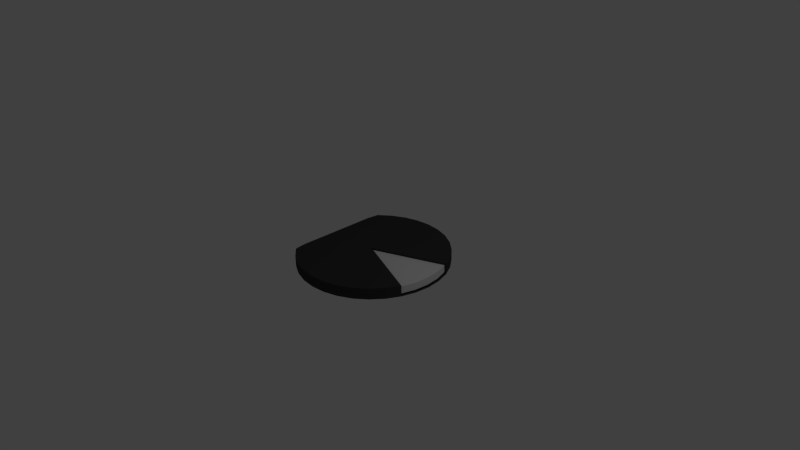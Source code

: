 # Source: SongSelector.blend  (saved by Blender 2.71.0; exported with 4.5.12 LTS)
import bpy
from mathutils import Matrix  # noqa: F401  (used for matrix-valued properties, if any)

bpy.ops.wm.read_factory_settings(use_empty=True)
scene = bpy.context.scene
scene.name = 'Scene'

# ---- collections
col_collection_1 = bpy.data.collections.new('Collection 1'); scene.collection.children.link(col_collection_1)

# ---- materials (node trees are filled in below, after node groups)
mat_selected_material = bpy.data.materials.new('Selected.Material')
mat_selected_material.alpha_threshold = 0.0
mat_selected_material.use_transparent_shadow = False
mat_selected_material.roughness = 0.5
mat_selected_material.line_color = (0.0, 0.0, 0.0, 1.0)
mat_selector_material = bpy.data.materials.new('Selector.Material')
mat_selector_material.alpha_threshold = 0.0
mat_selector_material.use_transparent_shadow = False
mat_selector_material.diffuse_color = (0.04445, 0.04445, 0.04445, 1.0)
mat_selector_material.roughness = 0.5
mat_selector_material.line_color = (0.0, 0.0, 0.0, 1.0)

# ---- material node trees

# ---- world
world_world = bpy.data.worlds.new('World'); scene.world = world_world
world_world.color = (0.05088, 0.05088, 0.05088)
world_world.use_sun_shadow = False
world_world.sun_shadow_jitter_overblur = 0.0
world_world.cycles.sampling_method = 'MANUAL'
world_world.cycles.sample_map_resolution = 256

# ---- cameras
cam_camera = bpy.data.cameras.new('Camera')
cam_camera.clip_end = 100.0
cam_camera.lens = 35.0
cam_camera.sensor_width = 32.0
cam_camera.sensor_height = 18.0
cam_camera.ortho_scale = 7.314
cam_camera.dof.focus_distance = 0.0
cam_camera.dof.aperture_fstop = 128.0

# ---- lights
light_lamp = bpy.data.lights.new('Lamp', 'POINT')
light_lamp.transmission_factor = 0.0
light_lamp.cutoff_distance = 30.0
light_lamp.energy = 100.0
light_lamp.shadow_buffer_clip_start = 1.001
light_lamp.shadow_soft_size = 0.1
light_lamp.shadow_maximum_resolution = 0.006
light_lamp.use_absolute_resolution = True
light_lamp.cycles.use_multiple_importance_sampling = False

# ---- meshes
me_cylinder_001 = bpy.data.meshes.new('Cylinder.001')
me_cylinder_001.from_pydata([(0.0, 1.0, -1.0), (0.0, 1.0, 1.0), (0.1951, 0.9808, -1.0), (0.1951, 0.9808, 1.0), (0.3827, 0.9239, -1.0), (0.3827, 0.9239, 1.0), (0.5556, 0.8315, -1.0), (0.5556, 0.8315, 1.0), (0.7071, 0.7071, -1.0), (0.7071, 0.7071, 1.0), (0.8315, 0.5556, -1.0), (0.8315, 0.5556, 1.0), (0.9239, 0.3827, -1.0), (0.9239, 0.3827, 1.0), (0.9808, 0.1951, -1.0), (0.9808, 0.1951, 1.0), (1.0, 7.55e-08, -1.0), (1.0, 7.55e-08, 1.0), (0.9808, -0.1951, -1.0), (0.9808, -0.1951, 1.0), (0.9239, -0.3827, -1.0), (0.9239, -0.3827, 1.0), (0.8315, -0.5556, -1.0), (0.8315, -0.5556, 1.0), (0.7071, -0.7071, -1.0), (0.7071, -0.7071, 1.0), (0.5556, -0.8315, -1.0), (0.5556, -0.8315, 1.0), (0.3827, -0.9239, -1.0), (0.3827, -0.9239, 1.0), (0.1951, -0.9808, -1.0), (0.1951, -0.9808, 1.0), (-3.258e-07, -1.0, -1.0), (-3.258e-07, -1.0, 1.0), (-0.1951, -0.8375, -1.0), (-0.1951, -0.8375, 1.0), (-0.1658, -0.7806, -1.0), (-0.1658, -0.7806, 1.0), (-0.1791, -0.8315, -1.0), (-0.1791, -0.8315, 1.0), (-0.3306, -0.7071, -1.0), (-0.3306, -0.7071, 1.0), (-0.3458, -0.5556, -1.0), (-0.3458, -0.5556, 1.0), (-0.3458, -0.3827, -1.0), (-0.3458, -0.3827, 1.0), (-0.3458, -0.1951, -1.0), (-0.3458, -0.1951, 1.0), (-0.3458, 9.656e-07, -1.0), (-0.3458, 9.656e-07, 1.0), (-0.3458, 0.1951, -1.0), (-0.3458, 0.1951, 1.0), (-0.3458, 0.3827, -1.0), (-0.3458, 0.3827, 1.0), (-0.3458, 0.5556, -1.0), (-0.3458, 0.5556, 1.0), (-0.3306, 0.7071, -1.0), (-0.3306, 0.7071, 1.0), (-0.1791, 0.8315, -1.0), (-0.1791, 0.8315, 1.0), (-0.1634, 0.8898, -1.0), (-0.1634, 0.8898, 1.0), (-0.1951, 0.9808, -1.0), (-0.1951, 0.9808, 1.0)], [], [(0, 1, 3, 2), (2, 3, 5, 4), (4, 5, 7, 6), (6, 7, 9, 8), (8, 9, 11, 10), (10, 11, 13, 12), (12, 13, 15, 14), (14, 15, 17, 16), (16, 17, 19, 18), (18, 19, 21, 20), (20, 21, 23, 22), (22, 23, 25, 24), (24, 25, 27, 26), (26, 27, 29, 28), (28, 29, 31, 30), (30, 31, 33, 32), (3, 1, 63, 61, 59, 57, 55, 53, 51, 49, 47, 45, 43, 41, 39, 37, 35, 33, 31, 29, 27, 25, 23, 21, 19, 17, 15, 13, 11, 9, 7, 5), (0, 2, 4, 6, 8, 10, 12, 14, 16, 18, 20, 22, 24, 26, 28, 30, 32, 34, 36, 38, 40, 42, 44, 46, 48, 50, 52, 54, 56, 58, 60, 62)])
me_cylinder_001.materials.append(mat_selected_material)
me_cylinder_001.use_remesh_preserve_volume = False
me_cylinder_001.use_remesh_preserve_attributes = False
me_cylinder_001.use_mirror_vertex_groups = False
me_cylinder_001.update()
me_cylinder = bpy.data.meshes.new('Cylinder')
me_cylinder.from_pydata([(0.0, 1.0, -1.0), (0.0, 1.0, 1.0), (0.1951, 0.9808, -1.0), (0.1951, 0.9808, 1.0), (0.3827, 0.9239, -1.0), (0.3827, 0.9239, 1.0), (0.5556, 0.8315, -1.0), (0.5556, 0.8315, 1.0), (0.7071, 0.7071, -1.0), (0.7071, 0.7071, 1.0), (0.8315, 0.5556, -1.0), (0.8315, 0.5556, 1.0), (0.9239, 0.3827, -1.0), (0.9239, 0.3827, 1.0), (0.9808, 0.1951, -1.0), (-0.05746, 0.1951, 1.0), (1.0, 7.55e-08, -1.0), (-0.03825, 7.55e-08, 1.0), (0.9808, -0.1951, -1.0), (-0.05746, -0.1951, 1.0), (0.9239, -0.3827, -1.0), (0.9239, -0.3827, 1.0), (0.8315, -0.5556, -1.0), (0.8315, -0.5556, 1.0), (0.7071, -0.7071, -1.0), (0.7071, -0.7071, 1.0), (0.5556, -0.8315, -1.0), (0.5556, -0.8315, 1.0), (0.3827, -0.9239, -1.0), (0.3827, -0.9239, 1.0), (0.1951, -0.9808, -1.0), (0.1951, -0.9808, 1.0), (-3.258e-07, -1.0, -1.0), (-3.258e-07, -1.0, 1.0), (-0.1951, -0.9808, -1.0), (-0.1951, -0.9808, 1.0), (-0.3827, -0.9239, -1.0), (-0.3827, -0.9239, 1.0), (-0.5556, -0.8315, -1.0), (-0.5556, -0.8315, 1.0), (-0.7071, -0.7071, -1.0), (-0.7071, -0.7071, 1.0), (-0.7294, -0.5556, -1.0), (-0.7294, -0.5556, 1.0), (-0.7294, -0.3827, -1.0), (-0.7294, -0.3827, 1.0), (-0.7294, -0.1951, -1.0), (-0.7294, -0.1951, 1.0), (-0.7294, 9.686e-07, -1.0), (-0.7294, 9.686e-07, 1.0), (-0.7294, 0.1951, -1.0), (-0.7294, 0.1951, 1.0), (-0.7294, 0.3827, -1.0), (-0.7294, 0.3827, 1.0), (-0.7296, 0.5556, -1.0), (-0.7296, 0.5556, 1.0), (-0.7071, 0.7071, -1.0), (-0.7071, 0.7071, 1.0), (-0.5556, 0.8315, -1.0), (-0.5556, 0.8315, 1.0), (-0.3827, 0.9239, -1.0), (-0.3827, 0.9239, 1.0), (-0.1951, 0.9808, -1.0), (-0.1951, 0.9808, 1.0), (-0.03813, 0.0, -1.0), (-0.03813, 0.0, 1.0), (-0.03813, 0.0, -1.0), (-0.03813, 0.0, 1.0), (-0.03813, -5.96e-09, -1.0), (-0.03813, -5.96e-09, 1.0), (-0.03813, 0.0, -1.0), (-0.03813, 0.0, 1.0), (-0.03813, 0.0, -1.0), (-0.03813, 0.0, 1.0)], [], [(0, 1, 3, 2), (2, 3, 5, 4), (4, 5, 7, 6), (6, 7, 9, 8), (8, 9, 11, 10), (10, 11, 13, 12), (17, 19, 71, 69), (20, 18, 70, 72), (19, 21, 73, 71), (21, 20, 72, 73), (20, 21, 23, 22), (22, 23, 25, 24), (24, 25, 27, 26), (26, 27, 29, 28), (28, 29, 31, 30), (30, 31, 33, 32), (32, 33, 35, 34), (34, 35, 37, 36), (36, 37, 39, 38), (38, 39, 41, 40), (40, 41, 43, 42), (42, 43, 45, 44), (44, 45, 47, 46), (46, 47, 49, 48), (48, 49, 51, 50), (50, 51, 53, 52), (52, 53, 55, 54), (54, 55, 57, 56), (56, 57, 59, 58), (58, 59, 61, 60), (3, 1, 63, 61, 59, 57, 55, 53, 51, 49, 47, 45, 43, 41, 39, 37, 35, 33, 31, 29, 27, 25, 23, 21, 19, 17, 15, 13, 11, 9, 7, 5), (62, 63, 1, 0), (60, 61, 63, 62), (64, 65, 67, 66), (66, 67, 69, 68), (68, 69, 71, 70), (70, 71, 73, 72), (18, 16, 68, 70), (15, 17, 69, 67), (16, 14, 66, 68), (13, 15, 67, 65), (14, 12, 64, 66), (12, 13, 65, 64)])
me_cylinder.materials.append(mat_selector_material)
me_cylinder.use_remesh_preserve_volume = False
me_cylinder.use_remesh_preserve_attributes = False
me_cylinder.use_mirror_vertex_groups = False
me_cylinder.update()

# ---- objects
ob_cylinder_001 = bpy.data.objects.new('Cylinder.001', me_cylinder_001)
ob_cylinder = bpy.data.objects.new('Cylinder', me_cylinder)
ob_lamp = bpy.data.objects.new('Lamp', light_lamp)
ob_camera = bpy.data.objects.new('Camera', cam_camera)

# ---- transforms, parenting, visibility, modifiers, constraints
ob_cylinder_001.location = (0.0, 0.0, 0.0)
ob_cylinder_001.scale = (0.9762, 0.9762, 0.04881)
ob_cylinder_001.lineart.crease_threshold = 0.0
ob_cylinder.location = (0.0, 0.0, 0.0)
ob_cylinder.scale = (1.0, 1.0, 0.07433)
ob_cylinder.lineart.crease_threshold = 0.0
ob_lamp.location = (4.076, 1.005, 5.904)
ob_lamp.rotation_euler = (0.6503, 0.05522, 1.866)
ob_lamp.lock_rotations_4d = False
ob_lamp.empty_display_type = 'ARROWS'
ob_lamp.color = (0.0, 0.0, 0.0, 0.0)
ob_lamp.lineart.crease_threshold = 0.0
ob_camera.location = (7.481, -6.508, 5.344)
ob_camera.rotation_euler = (1.109, 0.01082, 0.8149)
ob_camera.lock_rotations_4d = False
ob_camera.empty_display_type = 'ARROWS'
ob_camera.color = (0.0, 0.0, 0.0, 0.0)
ob_camera.display_type = 'WIRE'
ob_camera.lineart.crease_threshold = 0.0

# ---- collection membership
col_collection_1.objects.link(ob_cylinder_001)
col_collection_1.objects.link(ob_cylinder)
col_collection_1.objects.link(ob_lamp)
col_collection_1.objects.link(ob_camera)

# ---- scene / render settings (as saved in the file)
scene.camera = ob_camera
scene.frame_start = 1; scene.frame_end = 250; scene.frame_set(1)
scene.render.engine = 'BLENDER_EEVEE_NEXT'
scene.render.resolution_percentage = 50
scene.render.dither_intensity = 0.0
scene.cycles.use_denoising = False
scene.cycles.samples = 10
scene.cycles.sampling_pattern = 'TABULATED_SOBOL'
scene.cycles.light_sampling_threshold = 0.0
scene.cycles.use_adaptive_sampling = False
scene.cycles.use_light_tree = False
scene.cycles.blur_glossy = 0.0
scene.cycles.volume_bounces = 1
scene.cycles.pixel_filter_type = 'GAUSSIAN'
scene.cycles.sample_clamp_indirect = 0.0
scene.view_settings.view_transform = 'Standard'
bpy.context.view_layer.update()
